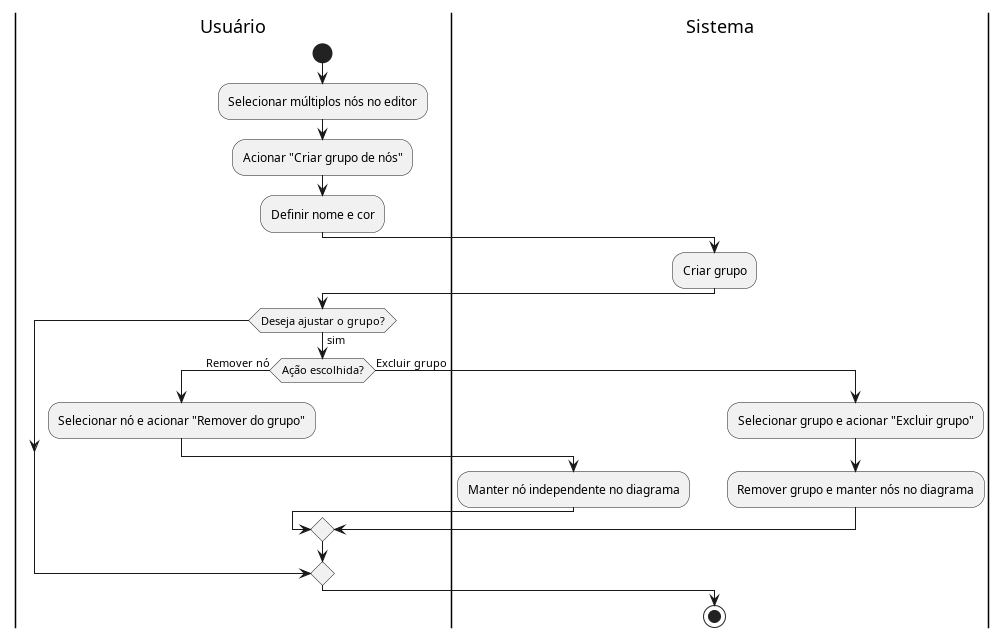

The diagram above was rendered by PlantUML. Its source (embedded in the PNG):
@startuml diagrama_UC16

|Usuário|
start
:Selecionar múltiplos nós no editor;
:Acionar "Criar grupo de nós";
:Definir nome e cor;

|Sistema|
:Criar grupo;

|Usuário|
if (Deseja ajustar o grupo?) then (sim)
  if (Ação escolhida?) then (Remover nó)
  :Selecionar nó e acionar "Remover do grupo";
  |Sistema|
  :Manter nó independente no diagrama;
  else (Excluir grupo)
  :Selecionar grupo e acionar "Excluir grupo";
    |Sistema|
    :Remover grupo e manter nós no diagrama;
  endif
endif

stop
@enduml